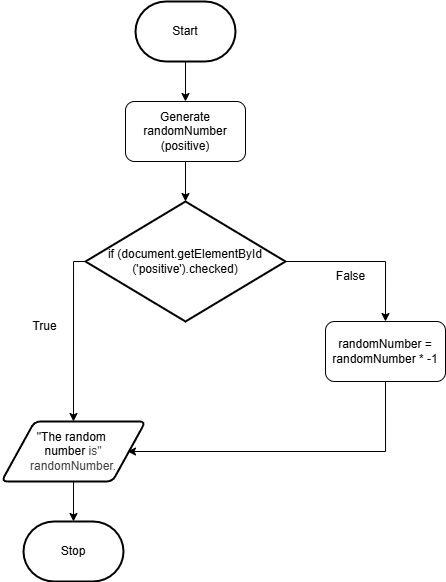

The diagram above was exported from draw.io. Its source (the exported page's mxGraphModel, read from the mxfile embedded in the PNG):
<mxGraphModel dx="621" dy="376" grid="1" gridSize="10" guides="1" tooltips="1" connect="1" arrows="1" fold="1" page="1" pageScale="1" pageWidth="850" pageHeight="1100" math="0" shadow="0">
  <root>
    <mxCell id="0" />
    <mxCell id="1" parent="0" />
    <mxCell id="47" style="edgeStyle=orthogonalEdgeStyle;html=1;exitX=0.5;exitY=1;exitDx=0;exitDy=0;exitPerimeter=0;entryX=0.5;entryY=0;entryDx=0;entryDy=0;rounded=0;" parent="1" source="5" target="53" edge="1">
      <mxGeometry relative="1" as="geometry">
        <mxPoint x="370" y="140" as="targetPoint" />
      </mxGeometry>
    </mxCell>
    <mxCell id="5" value="Start" style="strokeWidth=2;html=1;shape=mxgraph.flowchart.terminator;whiteSpace=wrap;" parent="1" vertex="1">
      <mxGeometry x="330" y="100" width="100" height="60" as="geometry" />
    </mxCell>
    <mxCell id="14" value="True" style="text;html=1;align=center;verticalAlign=middle;resizable=0;points=[];autosize=1;strokeColor=none;fillColor=none;" parent="1" vertex="1">
      <mxGeometry x="214" y="410" width="50" height="30" as="geometry" />
    </mxCell>
    <mxCell id="23" value="Stop" style="strokeWidth=2;html=1;shape=mxgraph.flowchart.terminator;whiteSpace=wrap;" parent="1" vertex="1">
      <mxGeometry x="218" y="620" width="100" height="60" as="geometry" />
    </mxCell>
    <mxCell id="51" value="False" style="text;html=1;align=center;verticalAlign=middle;resizable=0;points=[];autosize=1;strokeColor=none;fillColor=none;" vertex="1" parent="1">
      <mxGeometry x="520" y="360" width="50" height="30" as="geometry" />
    </mxCell>
    <mxCell id="74" value="" style="edgeStyle=orthogonalEdgeStyle;shape=connector;curved=0;rounded=0;html=1;strokeColor=default;align=center;verticalAlign=middle;fontFamily=Helvetica;fontSize=11;fontColor=default;labelBackgroundColor=default;endArrow=classic;" edge="1" parent="1" source="53" target="58">
      <mxGeometry relative="1" as="geometry" />
    </mxCell>
    <mxCell id="53" value="Generate randomNumber&lt;div&gt;(positive)&lt;/div&gt;" style="rounded=1;whiteSpace=wrap;html=1;" vertex="1" parent="1">
      <mxGeometry x="320" y="200" width="120" height="60" as="geometry" />
    </mxCell>
    <mxCell id="76" style="edgeStyle=orthogonalEdgeStyle;shape=connector;curved=0;rounded=0;html=1;exitX=0.5;exitY=1;exitDx=0;exitDy=0;exitPerimeter=0;strokeColor=default;align=center;verticalAlign=middle;fontFamily=Helvetica;fontSize=11;fontColor=default;labelBackgroundColor=default;endArrow=classic;entryX=0.5;entryY=0;entryDx=0;entryDy=0;" edge="1" parent="1" source="58" target="66">
      <mxGeometry relative="1" as="geometry">
        <mxPoint x="239" y="480" as="targetPoint" />
      </mxGeometry>
    </mxCell>
    <mxCell id="77" style="edgeStyle=orthogonalEdgeStyle;shape=connector;curved=0;rounded=0;html=1;exitX=0.5;exitY=0;exitDx=0;exitDy=0;exitPerimeter=0;entryX=0.5;entryY=0;entryDx=0;entryDy=0;strokeColor=default;align=center;verticalAlign=middle;fontFamily=Helvetica;fontSize=11;fontColor=default;labelBackgroundColor=default;endArrow=classic;" edge="1" parent="1" source="58" target="64">
      <mxGeometry relative="1" as="geometry" />
    </mxCell>
    <mxCell id="58" value="if (document.getElementById&lt;div&gt;('positive').checked)&lt;/div&gt;" style="strokeWidth=2;html=1;shape=mxgraph.flowchart.decision;whiteSpace=wrap;direction=south;" vertex="1" parent="1">
      <mxGeometry x="280" y="300" width="200" height="120" as="geometry" />
    </mxCell>
    <mxCell id="82" style="edgeStyle=orthogonalEdgeStyle;shape=connector;curved=0;rounded=0;html=1;exitX=0.5;exitY=1;exitDx=0;exitDy=0;strokeColor=default;align=center;verticalAlign=middle;fontFamily=Helvetica;fontSize=11;fontColor=default;labelBackgroundColor=default;endArrow=classic;entryX=1;entryY=0.5;entryDx=0;entryDy=0;" edge="1" parent="1" source="64">
      <mxGeometry relative="1" as="geometry">
        <mxPoint x="321.99999999999994" y="550" as="targetPoint" />
        <mxPoint x="508.56" y="500" as="sourcePoint" />
        <Array as="points">
          <mxPoint x="580" y="550" />
        </Array>
      </mxGeometry>
    </mxCell>
    <mxCell id="64" value="randomNumber = randomNumber * -1" style="rounded=1;whiteSpace=wrap;html=1;" vertex="1" parent="1">
      <mxGeometry x="520" y="420" width="120" height="60" as="geometry" />
    </mxCell>
    <mxCell id="66" value="&quot;The random&amp;nbsp;&lt;div&gt;number&lt;span style=&quot;color: rgb(63, 63, 63); background-color: transparent;&quot;&gt;&amp;nbsp;is&quot; randomNumber.&lt;/span&gt;&lt;/div&gt;" style="shape=parallelogram;html=1;strokeWidth=2;perimeter=parallelogramPerimeter;whiteSpace=wrap;rounded=1;arcSize=12;size=0.23;" vertex="1" parent="1">
      <mxGeometry x="196" y="520" width="144" height="60" as="geometry" />
    </mxCell>
    <mxCell id="83" style="edgeStyle=orthogonalEdgeStyle;shape=connector;curved=0;rounded=0;html=1;exitX=0.5;exitY=1;exitDx=0;exitDy=0;entryX=0.5;entryY=0;entryDx=0;entryDy=0;entryPerimeter=0;strokeColor=default;align=center;verticalAlign=middle;fontFamily=Helvetica;fontSize=11;fontColor=default;labelBackgroundColor=default;endArrow=classic;" edge="1" parent="1" source="66" target="23">
      <mxGeometry relative="1" as="geometry" />
    </mxCell>
  </root>
</mxGraphModel>